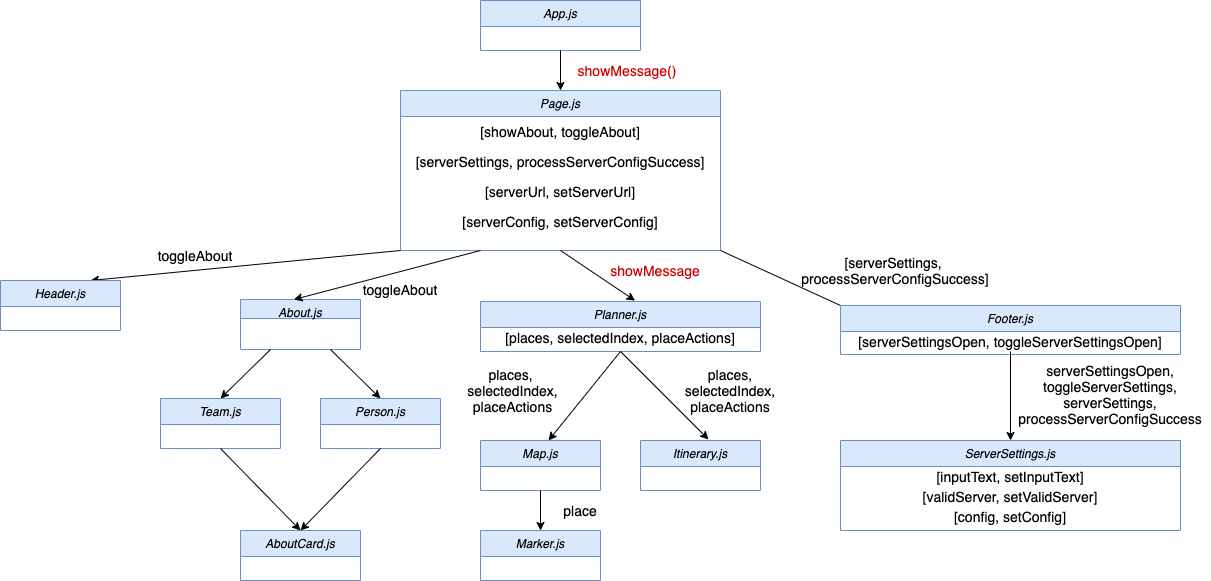

The diagram above was exported from draw.io. Its source (the exported page's mxGraphModel, read from the mxfile embedded in the PNG):
<mxGraphModel dx="1732" dy="912" grid="1" gridSize="10" guides="1" tooltips="1" connect="1" arrows="1" fold="1" page="1" pageScale="1" pageWidth="827" pageHeight="1169" math="0" shadow="0">
  <root>
    <mxCell id="WIyWlLk6GJQsqaUBKTNV-0" />
    <mxCell id="WIyWlLk6GJQsqaUBKTNV-1" parent="WIyWlLk6GJQsqaUBKTNV-0" />
    <mxCell id="zkfFHV4jXpPFQw0GAbJ--0" value="App.js" style="swimlane;fontStyle=2;align=center;verticalAlign=top;childLayout=stackLayout;horizontal=1;startSize=26;horizontalStack=0;resizeParent=1;resizeLast=0;collapsible=1;marginBottom=0;rounded=0;shadow=0;strokeWidth=1;fillColor=#dae8fc;strokeColor=#6c8ebf;" parent="WIyWlLk6GJQsqaUBKTNV-1" vertex="1">
      <mxGeometry x="320" y="40" width="160" height="50" as="geometry">
        <mxRectangle x="230" y="140" width="160" height="26" as="alternateBounds" />
      </mxGeometry>
    </mxCell>
    <mxCell id="g0mdMtbnOLX86qoJO8TE-1" value="" style="endArrow=classic;html=1;exitX=0.5;exitY=1;exitDx=0;exitDy=0;entryX=0.5;entryY=0;entryDx=0;entryDy=0;" parent="WIyWlLk6GJQsqaUBKTNV-1" source="zkfFHV4jXpPFQw0GAbJ--0" target="g0mdMtbnOLX86qoJO8TE-5" edge="1">
      <mxGeometry width="50" height="50" relative="1" as="geometry">
        <mxPoint x="390" y="440" as="sourcePoint" />
        <mxPoint x="400" y="120" as="targetPoint" />
      </mxGeometry>
    </mxCell>
    <mxCell id="g0mdMtbnOLX86qoJO8TE-5" value="Page.js" style="swimlane;fontStyle=2;align=center;verticalAlign=top;childLayout=stackLayout;horizontal=1;startSize=26;horizontalStack=0;resizeParent=1;resizeLast=0;collapsible=1;marginBottom=0;rounded=0;shadow=0;strokeWidth=1;fillColor=#dae8fc;strokeColor=#6c8ebf;" parent="WIyWlLk6GJQsqaUBKTNV-1" vertex="1">
      <mxGeometry x="240" y="130" width="320" height="160" as="geometry">
        <mxRectangle x="230" y="140" width="160" height="26" as="alternateBounds" />
      </mxGeometry>
    </mxCell>
    <mxCell id="g0mdMtbnOLX86qoJO8TE-7" value="[showAbout, toggleAbout]" style="text;html=1;strokeColor=none;fillColor=none;align=center;verticalAlign=middle;whiteSpace=wrap;rounded=0;fontSize=14;" parent="g0mdMtbnOLX86qoJO8TE-5" vertex="1">
      <mxGeometry y="26" width="320" height="30" as="geometry" />
    </mxCell>
    <mxCell id="g0mdMtbnOLX86qoJO8TE-6" value="[serverSettings, processServerConfigSuccess]" style="text;html=1;strokeColor=none;fillColor=none;align=center;verticalAlign=middle;whiteSpace=wrap;rounded=0;fontSize=14;" parent="g0mdMtbnOLX86qoJO8TE-5" vertex="1">
      <mxGeometry y="56" width="320" height="30" as="geometry" />
    </mxCell>
    <mxCell id="g0mdMtbnOLX86qoJO8TE-8" value="[serverUrl, setServerUrl]" style="text;html=1;strokeColor=none;fillColor=none;align=center;verticalAlign=middle;whiteSpace=wrap;rounded=0;fontSize=14;" parent="g0mdMtbnOLX86qoJO8TE-5" vertex="1">
      <mxGeometry y="86" width="320" height="30" as="geometry" />
    </mxCell>
    <mxCell id="g0mdMtbnOLX86qoJO8TE-9" value="[serverConfig, setServerConfig]" style="text;html=1;strokeColor=none;fillColor=none;align=center;verticalAlign=middle;whiteSpace=wrap;rounded=0;fontSize=14;" parent="g0mdMtbnOLX86qoJO8TE-5" vertex="1">
      <mxGeometry y="116" width="320" height="30" as="geometry" />
    </mxCell>
    <mxCell id="g0mdMtbnOLX86qoJO8TE-10" value="showMessage()" style="text;html=1;strokeColor=none;fillColor=none;align=center;verticalAlign=middle;whiteSpace=wrap;rounded=0;fontSize=14;fontColor=#CC0000;" parent="WIyWlLk6GJQsqaUBKTNV-1" vertex="1">
      <mxGeometry x="414" y="100" width="106" height="20" as="geometry" />
    </mxCell>
    <mxCell id="g0mdMtbnOLX86qoJO8TE-13" value="" style="endArrow=classic;html=1;fontSize=14;entryX=0.75;entryY=0;entryDx=0;entryDy=0;exitX=0;exitY=1;exitDx=0;exitDy=0;" parent="WIyWlLk6GJQsqaUBKTNV-1" source="g0mdMtbnOLX86qoJO8TE-5" target="g0mdMtbnOLX86qoJO8TE-14" edge="1">
      <mxGeometry width="50" height="50" relative="1" as="geometry">
        <mxPoint x="60" y="320" as="sourcePoint" />
        <mxPoint x="60" y="340" as="targetPoint" />
      </mxGeometry>
    </mxCell>
    <mxCell id="g0mdMtbnOLX86qoJO8TE-14" value="Header.js" style="swimlane;fontStyle=2;align=center;verticalAlign=top;childLayout=stackLayout;horizontal=1;startSize=26;horizontalStack=0;resizeParent=1;resizeLast=0;collapsible=1;marginBottom=0;rounded=0;shadow=0;strokeWidth=1;fillColor=#dae8fc;strokeColor=#6c8ebf;" parent="WIyWlLk6GJQsqaUBKTNV-1" vertex="1">
      <mxGeometry x="-160" y="320" width="120" height="50" as="geometry">
        <mxRectangle x="230" y="140" width="160" height="26" as="alternateBounds" />
      </mxGeometry>
    </mxCell>
    <mxCell id="g0mdMtbnOLX86qoJO8TE-15" value="toggleAbout" style="text;html=1;strokeColor=none;fillColor=none;align=center;verticalAlign=middle;whiteSpace=wrap;rounded=0;fontSize=14;rotation=0;" parent="WIyWlLk6GJQsqaUBKTNV-1" vertex="1">
      <mxGeometry x="-20.00000000000003" y="280" width="110" height="30" as="geometry" />
    </mxCell>
    <mxCell id="g0mdMtbnOLX86qoJO8TE-17" value="About.js" style="swimlane;fontStyle=2;align=center;verticalAlign=top;childLayout=stackLayout;horizontal=1;startSize=19;horizontalStack=0;resizeParent=1;resizeLast=0;collapsible=1;marginBottom=0;rounded=0;shadow=0;strokeWidth=1;fillColor=#dae8fc;strokeColor=#6c8ebf;" parent="WIyWlLk6GJQsqaUBKTNV-1" vertex="1">
      <mxGeometry x="80" y="339" width="120" height="50" as="geometry">
        <mxRectangle x="230" y="140" width="160" height="26" as="alternateBounds" />
      </mxGeometry>
    </mxCell>
    <mxCell id="g0mdMtbnOLX86qoJO8TE-19" value="" style="endArrow=classic;html=1;fontSize=14;entryX=0.445;entryY=0;entryDx=0;entryDy=0;entryPerimeter=0;exitX=0.25;exitY=1;exitDx=0;exitDy=0;" parent="WIyWlLk6GJQsqaUBKTNV-1" source="g0mdMtbnOLX86qoJO8TE-5" target="g0mdMtbnOLX86qoJO8TE-17" edge="1">
      <mxGeometry width="50" height="50" relative="1" as="geometry">
        <mxPoint x="180" y="320" as="sourcePoint" />
        <mxPoint x="440" y="380" as="targetPoint" />
      </mxGeometry>
    </mxCell>
    <mxCell id="g0mdMtbnOLX86qoJO8TE-20" value="toggleAbout" style="text;html=1;strokeColor=none;fillColor=none;align=center;verticalAlign=middle;whiteSpace=wrap;rounded=0;fontSize=14;rotation=0;" parent="WIyWlLk6GJQsqaUBKTNV-1" vertex="1">
      <mxGeometry x="190" y="319" width="100" height="20" as="geometry" />
    </mxCell>
    <mxCell id="g0mdMtbnOLX86qoJO8TE-21" value="Planner.js&#10;" style="swimlane;fontStyle=2;align=center;verticalAlign=top;childLayout=stackLayout;horizontal=1;startSize=26;horizontalStack=0;resizeParent=1;resizeLast=0;collapsible=1;marginBottom=0;rounded=0;shadow=0;strokeWidth=1;fillColor=#dae8fc;strokeColor=#6c8ebf;" parent="WIyWlLk6GJQsqaUBKTNV-1" vertex="1">
      <mxGeometry x="320" y="341" width="280" height="50" as="geometry">
        <mxRectangle x="230" y="140" width="160" height="26" as="alternateBounds" />
      </mxGeometry>
    </mxCell>
    <mxCell id="g0mdMtbnOLX86qoJO8TE-22" value="[places, selectedIndex, placeActions]" style="text;html=1;strokeColor=none;fillColor=none;align=center;verticalAlign=middle;whiteSpace=wrap;rounded=0;fontSize=14;" parent="g0mdMtbnOLX86qoJO8TE-21" vertex="1">
      <mxGeometry y="26" width="280" height="20" as="geometry" />
    </mxCell>
    <mxCell id="g0mdMtbnOLX86qoJO8TE-23" value="" style="endArrow=classic;html=1;fontSize=14;exitX=0.5;exitY=1;exitDx=0;exitDy=0;entryX=0.552;entryY=-0.017;entryDx=0;entryDy=0;entryPerimeter=0;" parent="WIyWlLk6GJQsqaUBKTNV-1" source="g0mdMtbnOLX86qoJO8TE-5" target="g0mdMtbnOLX86qoJO8TE-21" edge="1">
      <mxGeometry width="50" height="50" relative="1" as="geometry">
        <mxPoint x="390" y="430" as="sourcePoint" />
        <mxPoint x="440" y="380" as="targetPoint" />
      </mxGeometry>
    </mxCell>
    <mxCell id="g0mdMtbnOLX86qoJO8TE-24" value="&lt;span style=&quot;color: rgb(204 , 0 , 0)&quot;&gt;showMessage&lt;/span&gt;" style="text;html=1;strokeColor=none;fillColor=none;align=center;verticalAlign=middle;whiteSpace=wrap;rounded=0;fontSize=14;fontColor=#FF0000;" parent="WIyWlLk6GJQsqaUBKTNV-1" vertex="1">
      <mxGeometry x="440" y="300" width="110" height="20" as="geometry" />
    </mxCell>
    <mxCell id="g0mdMtbnOLX86qoJO8TE-25" value="" style="endArrow=none;html=1;fontSize=14;fontColor=#FF0000;entryX=1;entryY=1;entryDx=0;entryDy=0;exitX=0;exitY=0;exitDx=0;exitDy=0;" parent="WIyWlLk6GJQsqaUBKTNV-1" source="g0mdMtbnOLX86qoJO8TE-27" target="g0mdMtbnOLX86qoJO8TE-5" edge="1">
      <mxGeometry width="50" height="50" relative="1" as="geometry">
        <mxPoint x="790" y="320" as="sourcePoint" />
        <mxPoint x="440" y="380" as="targetPoint" />
      </mxGeometry>
    </mxCell>
    <mxCell id="g0mdMtbnOLX86qoJO8TE-27" value="Footer.js" style="swimlane;fontStyle=2;align=center;verticalAlign=top;childLayout=stackLayout;horizontal=1;startSize=26;horizontalStack=0;resizeParent=1;resizeLast=0;collapsible=1;marginBottom=0;rounded=0;shadow=0;strokeWidth=1;fillColor=#dae8fc;strokeColor=#6c8ebf;" parent="WIyWlLk6GJQsqaUBKTNV-1" vertex="1">
      <mxGeometry x="680" y="345" width="340" height="49" as="geometry">
        <mxRectangle x="230" y="140" width="160" height="26" as="alternateBounds" />
      </mxGeometry>
    </mxCell>
    <mxCell id="g0mdMtbnOLX86qoJO8TE-28" value="[serverSettingsOpen, toggleServerSettingsOpen]" style="text;html=1;strokeColor=none;fillColor=none;align=center;verticalAlign=middle;whiteSpace=wrap;rounded=0;fontSize=14;" parent="g0mdMtbnOLX86qoJO8TE-27" vertex="1">
      <mxGeometry y="26" width="340" height="20" as="geometry" />
    </mxCell>
    <mxCell id="g0mdMtbnOLX86qoJO8TE-31" value="[serverSettings, &lt;br&gt;processServerConfigSuccess]" style="text;html=1;strokeColor=none;fillColor=none;align=center;verticalAlign=middle;whiteSpace=wrap;rounded=0;fontSize=14;fontColor=#000000;rotation=0;" parent="WIyWlLk6GJQsqaUBKTNV-1" vertex="1">
      <mxGeometry x="580" y="300" width="310" height="20" as="geometry" />
    </mxCell>
    <mxCell id="5tMOveRKJM7UiPLKbEom-1" value="" style="endArrow=classic;html=1;fontColor=#CC0000;entryX=0.567;entryY=0;entryDx=0;entryDy=0;entryPerimeter=0;exitX=0.5;exitY=1;exitDx=0;exitDy=0;" parent="WIyWlLk6GJQsqaUBKTNV-1" target="5tMOveRKJM7UiPLKbEom-2" edge="1" source="g0mdMtbnOLX86qoJO8TE-21">
      <mxGeometry width="50" height="50" relative="1" as="geometry">
        <mxPoint x="390" y="390" as="sourcePoint" />
        <mxPoint x="350" y="520" as="targetPoint" />
      </mxGeometry>
    </mxCell>
    <mxCell id="5tMOveRKJM7UiPLKbEom-2" value="Map.js" style="swimlane;fontStyle=2;align=center;verticalAlign=top;childLayout=stackLayout;horizontal=1;startSize=26;horizontalStack=0;resizeParent=1;resizeLast=0;collapsible=1;marginBottom=0;rounded=0;shadow=0;strokeWidth=1;fillColor=#dae8fc;strokeColor=#6c8ebf;" parent="WIyWlLk6GJQsqaUBKTNV-1" vertex="1">
      <mxGeometry x="320" y="480" width="120" height="50" as="geometry">
        <mxRectangle x="230" y="140" width="160" height="26" as="alternateBounds" />
      </mxGeometry>
    </mxCell>
    <mxCell id="5tMOveRKJM7UiPLKbEom-3" value="" style="endArrow=classic;html=1;fontColor=#CC0000;entryX=0.5;entryY=0;entryDx=0;entryDy=0;exitX=0.5;exitY=1;exitDx=0;exitDy=0;" parent="WIyWlLk6GJQsqaUBKTNV-1" target="5tMOveRKJM7UiPLKbEom-4" edge="1" source="5tMOveRKJM7UiPLKbEom-2">
      <mxGeometry width="50" height="50" relative="1" as="geometry">
        <mxPoint x="340" y="530" as="sourcePoint" />
        <mxPoint x="340" y="580" as="targetPoint" />
      </mxGeometry>
    </mxCell>
    <mxCell id="5tMOveRKJM7UiPLKbEom-4" value="Marker.js" style="swimlane;fontStyle=2;align=center;verticalAlign=top;childLayout=stackLayout;horizontal=1;startSize=26;horizontalStack=0;resizeParent=1;resizeLast=0;collapsible=1;marginBottom=0;rounded=0;shadow=0;strokeWidth=1;fillColor=#dae8fc;strokeColor=#6c8ebf;" parent="WIyWlLk6GJQsqaUBKTNV-1" vertex="1">
      <mxGeometry x="320" y="570" width="120" height="50" as="geometry">
        <mxRectangle x="230" y="140" width="160" height="26" as="alternateBounds" />
      </mxGeometry>
    </mxCell>
    <mxCell id="5tMOveRKJM7UiPLKbEom-6" value="Itinerary.js" style="swimlane;fontStyle=2;align=center;verticalAlign=top;childLayout=stackLayout;horizontal=1;startSize=26;horizontalStack=0;resizeParent=1;resizeLast=0;collapsible=1;marginBottom=0;rounded=0;shadow=0;strokeWidth=1;fillColor=#dae8fc;strokeColor=#6c8ebf;" parent="WIyWlLk6GJQsqaUBKTNV-1" vertex="1">
      <mxGeometry x="480" y="480" width="120" height="50" as="geometry">
        <mxRectangle x="230" y="140" width="160" height="26" as="alternateBounds" />
      </mxGeometry>
    </mxCell>
    <mxCell id="5tMOveRKJM7UiPLKbEom-7" value="ServerSettings.js&#10;" style="swimlane;fontStyle=2;align=center;verticalAlign=top;childLayout=stackLayout;horizontal=1;startSize=26;horizontalStack=0;resizeParent=1;resizeLast=0;collapsible=1;marginBottom=0;rounded=0;shadow=0;strokeWidth=1;fillColor=#dae8fc;strokeColor=#6c8ebf;" parent="WIyWlLk6GJQsqaUBKTNV-1" vertex="1">
      <mxGeometry x="680" y="480" width="340" height="90" as="geometry">
        <mxRectangle x="230" y="140" width="160" height="26" as="alternateBounds" />
      </mxGeometry>
    </mxCell>
    <mxCell id="5tMOveRKJM7UiPLKbEom-19" value="[inputText, setInputText]" style="text;html=1;strokeColor=none;fillColor=none;align=center;verticalAlign=middle;whiteSpace=wrap;rounded=0;fontColor=#000000;fontSize=14;" parent="5tMOveRKJM7UiPLKbEom-7" vertex="1">
      <mxGeometry y="26" width="340" height="20" as="geometry" />
    </mxCell>
    <mxCell id="5tMOveRKJM7UiPLKbEom-20" value="[validServer, setValidServer]" style="text;html=1;strokeColor=none;fillColor=none;align=center;verticalAlign=middle;whiteSpace=wrap;rounded=0;fontColor=#000000;fontSize=14;" parent="5tMOveRKJM7UiPLKbEom-7" vertex="1">
      <mxGeometry y="46" width="340" height="20" as="geometry" />
    </mxCell>
    <mxCell id="5tMOveRKJM7UiPLKbEom-21" value="[config, setConfig]" style="text;html=1;strokeColor=none;fillColor=none;align=center;verticalAlign=middle;whiteSpace=wrap;rounded=0;fontColor=#000000;fontSize=14;" parent="5tMOveRKJM7UiPLKbEom-7" vertex="1">
      <mxGeometry y="66" width="340" height="20" as="geometry" />
    </mxCell>
    <mxCell id="5tMOveRKJM7UiPLKbEom-12" value="" style="endArrow=classic;html=1;fontColor=#CC0000;entryX=0.567;entryY=-0.02;entryDx=0;entryDy=0;entryPerimeter=0;exitX=0.5;exitY=1;exitDx=0;exitDy=0;" parent="WIyWlLk6GJQsqaUBKTNV-1" target="5tMOveRKJM7UiPLKbEom-6" edge="1" source="g0mdMtbnOLX86qoJO8TE-21">
      <mxGeometry width="50" height="50" relative="1" as="geometry">
        <mxPoint x="610" y="390" as="sourcePoint" />
        <mxPoint x="420" y="300" as="targetPoint" />
      </mxGeometry>
    </mxCell>
    <mxCell id="5tMOveRKJM7UiPLKbEom-13" value="" style="endArrow=classic;html=1;fontColor=#CC0000;entryX=0.5;entryY=0;entryDx=0;entryDy=0;exitX=0.5;exitY=1;exitDx=0;exitDy=0;" parent="WIyWlLk6GJQsqaUBKTNV-1" target="5tMOveRKJM7UiPLKbEom-7" edge="1" source="g0mdMtbnOLX86qoJO8TE-28">
      <mxGeometry width="50" height="50" relative="1" as="geometry">
        <mxPoint x="1210" y="392" as="sourcePoint" />
        <mxPoint x="790" y="302" as="targetPoint" />
      </mxGeometry>
    </mxCell>
    <mxCell id="5tMOveRKJM7UiPLKbEom-16" value="places, &lt;br&gt;selectedIndex, placeActions" style="text;html=1;strokeColor=none;fillColor=none;align=center;verticalAlign=middle;whiteSpace=wrap;rounded=0;rotation=0;fontSize=14;" parent="WIyWlLk6GJQsqaUBKTNV-1" vertex="1">
      <mxGeometry x="280" y="420" width="145" height="20" as="geometry" />
    </mxCell>
    <mxCell id="5tMOveRKJM7UiPLKbEom-18" value="places, selectedIndex, placeActions" style="text;html=1;strokeColor=none;fillColor=none;align=center;verticalAlign=middle;whiteSpace=wrap;rounded=0;fontSize=14;" parent="WIyWlLk6GJQsqaUBKTNV-1" vertex="1">
      <mxGeometry x="540" y="420" width="60" height="20" as="geometry" />
    </mxCell>
    <mxCell id="5tMOveRKJM7UiPLKbEom-22" value="serverSettingsOpen, toggleServerSettings, serverSettings, processServerConfigSuccess" style="text;html=1;strokeColor=none;fillColor=none;align=center;verticalAlign=middle;whiteSpace=wrap;rounded=0;fontSize=14;fontColor=#000000;" parent="WIyWlLk6GJQsqaUBKTNV-1" vertex="1">
      <mxGeometry x="850" y="394" width="200" height="80" as="geometry" />
    </mxCell>
    <mxCell id="IdO1nBqBswE0atnGLBGR-1" value="" style="endArrow=classic;html=1;exitX=0.25;exitY=1;exitDx=0;exitDy=0;entryX=0.5;entryY=0;entryDx=0;entryDy=0;" parent="WIyWlLk6GJQsqaUBKTNV-1" source="g0mdMtbnOLX86qoJO8TE-17" target="IdO1nBqBswE0atnGLBGR-3" edge="1">
      <mxGeometry width="50" height="50" relative="1" as="geometry">
        <mxPoint x="360" y="438" as="sourcePoint" />
        <mxPoint x="-10" y="438" as="targetPoint" />
      </mxGeometry>
    </mxCell>
    <mxCell id="IdO1nBqBswE0atnGLBGR-2" value="" style="endArrow=classic;html=1;exitX=0.75;exitY=1;exitDx=0;exitDy=0;entryX=0.5;entryY=0;entryDx=0;entryDy=0;" parent="WIyWlLk6GJQsqaUBKTNV-1" source="g0mdMtbnOLX86qoJO8TE-17" target="IdO1nBqBswE0atnGLBGR-4" edge="1">
      <mxGeometry width="50" height="50" relative="1" as="geometry">
        <mxPoint x="360" y="438" as="sourcePoint" />
        <mxPoint x="200" y="438" as="targetPoint" />
      </mxGeometry>
    </mxCell>
    <mxCell id="IdO1nBqBswE0atnGLBGR-3" value="Team.js" style="swimlane;fontStyle=2;align=center;verticalAlign=top;childLayout=stackLayout;horizontal=1;startSize=26;horizontalStack=0;resizeParent=1;resizeLast=0;collapsible=1;marginBottom=0;rounded=0;shadow=0;strokeWidth=1;fillColor=#dae8fc;strokeColor=#6c8ebf;" parent="WIyWlLk6GJQsqaUBKTNV-1" vertex="1">
      <mxGeometry y="438" width="120" height="50" as="geometry">
        <mxRectangle x="230" y="140" width="160" height="26" as="alternateBounds" />
      </mxGeometry>
    </mxCell>
    <mxCell id="IdO1nBqBswE0atnGLBGR-4" value="Person.js&#10;" style="swimlane;fontStyle=2;align=center;verticalAlign=top;childLayout=stackLayout;horizontal=1;startSize=26;horizontalStack=0;resizeParent=1;resizeLast=0;collapsible=1;marginBottom=0;rounded=0;shadow=0;strokeWidth=1;fillColor=#dae8fc;strokeColor=#6c8ebf;" parent="WIyWlLk6GJQsqaUBKTNV-1" vertex="1">
      <mxGeometry x="160" y="438" width="120" height="50" as="geometry">
        <mxRectangle x="230" y="140" width="160" height="26" as="alternateBounds" />
      </mxGeometry>
    </mxCell>
    <mxCell id="IdO1nBqBswE0atnGLBGR-8" value="AboutCard.js&#10;" style="swimlane;fontStyle=2;align=center;verticalAlign=top;childLayout=stackLayout;horizontal=1;startSize=26;horizontalStack=0;resizeParent=1;resizeLast=0;collapsible=1;marginBottom=0;rounded=0;shadow=0;strokeWidth=1;fillColor=#dae8fc;strokeColor=#6c8ebf;" parent="WIyWlLk6GJQsqaUBKTNV-1" vertex="1">
      <mxGeometry x="80" y="570" width="120" height="50" as="geometry">
        <mxRectangle x="230" y="140" width="160" height="26" as="alternateBounds" />
      </mxGeometry>
    </mxCell>
    <mxCell id="IdO1nBqBswE0atnGLBGR-10" value="" style="endArrow=classic;html=1;exitX=0.5;exitY=1;exitDx=0;exitDy=0;entryX=0.5;entryY=0;entryDx=0;entryDy=0;" parent="WIyWlLk6GJQsqaUBKTNV-1" source="IdO1nBqBswE0atnGLBGR-4" target="IdO1nBqBswE0atnGLBGR-8" edge="1">
      <mxGeometry width="50" height="50" relative="1" as="geometry">
        <mxPoint x="360" y="438" as="sourcePoint" />
        <mxPoint x="190" y="568" as="targetPoint" />
      </mxGeometry>
    </mxCell>
    <mxCell id="IdO1nBqBswE0atnGLBGR-12" value="" style="endArrow=classic;html=1;exitX=0.5;exitY=1;exitDx=0;exitDy=0;entryX=0.5;entryY=0;entryDx=0;entryDy=0;" parent="WIyWlLk6GJQsqaUBKTNV-1" source="IdO1nBqBswE0atnGLBGR-3" target="IdO1nBqBswE0atnGLBGR-8" edge="1">
      <mxGeometry width="50" height="50" relative="1" as="geometry">
        <mxPoint x="200" y="538" as="sourcePoint" />
        <mxPoint x="200" y="578" as="targetPoint" />
      </mxGeometry>
    </mxCell>
    <mxCell id="IdO1nBqBswE0atnGLBGR-14" value="place" style="text;html=1;strokeColor=none;fillColor=none;align=center;verticalAlign=middle;whiteSpace=wrap;rounded=0;fontSize=14;" parent="WIyWlLk6GJQsqaUBKTNV-1" vertex="1">
      <mxGeometry x="390" y="540" width="60" height="20" as="geometry" />
    </mxCell>
  </root>
</mxGraphModel>